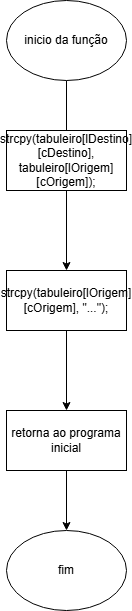

The diagram above was exported from draw.io. Its source (the exported page's mxGraphModel, read from the mxfile embedded in the PNG):
<mxGraphModel dx="1909" dy="898" grid="1" gridSize="10" guides="1" tooltips="1" connect="1" arrows="1" fold="1" page="1" pageScale="1" pageWidth="827" pageHeight="1169" math="0" shadow="0">
  <root>
    <mxCell id="0" />
    <mxCell id="1" parent="0" />
    <mxCell id="hsgmrUm5ypN4coQX3J4f-134" edge="1" parent="1" source="hsgmrUm5ypN4coQX3J4f-132" style="edgeStyle=orthogonalEdgeStyle;rounded=0;orthogonalLoop=1;jettySize=auto;html=1;" value="">
      <mxGeometry relative="1" as="geometry">
        <mxPoint x="410" y="280" as="targetPoint" />
      </mxGeometry>
    </mxCell>
    <mxCell id="hsgmrUm5ypN4coQX3J4f-132" parent="1" style="ellipse;whiteSpace=wrap;html=1;" value="inicio da função" vertex="1">
      <mxGeometry height="80" width="120" x="350" y="120" as="geometry" />
    </mxCell>
    <mxCell id="hsgmrUm5ypN4coQX3J4f-137" edge="1" parent="1" source="hsgmrUm5ypN4coQX3J4f-135" style="edgeStyle=orthogonalEdgeStyle;rounded=0;orthogonalLoop=1;jettySize=auto;html=1;" target="hsgmrUm5ypN4coQX3J4f-136" value="">
      <mxGeometry relative="1" as="geometry" />
    </mxCell>
    <mxCell id="hsgmrUm5ypN4coQX3J4f-135" parent="1" style="rounded=0;whiteSpace=wrap;html=1;" value="strcpy(tabuleiro[lDestino][cDestino], tabuleiro[lOrigem][cOrigem]);" vertex="1">
      <mxGeometry height="60" width="120" x="350" y="250" as="geometry" />
    </mxCell>
    <mxCell id="hsgmrUm5ypN4coQX3J4f-139" edge="1" parent="1" source="hsgmrUm5ypN4coQX3J4f-136" style="edgeStyle=orthogonalEdgeStyle;rounded=0;orthogonalLoop=1;jettySize=auto;html=1;" target="hsgmrUm5ypN4coQX3J4f-138" value="">
      <mxGeometry relative="1" as="geometry" />
    </mxCell>
    <mxCell id="hsgmrUm5ypN4coQX3J4f-136" parent="1" style="whiteSpace=wrap;html=1;rounded=0;" value="strcpy(tabuleiro[lOrigem][cOrigem], &quot;...&quot;);" vertex="1">
      <mxGeometry height="60" width="120" x="350" y="390" as="geometry" />
    </mxCell>
    <mxCell id="hsgmrUm5ypN4coQX3J4f-141" edge="1" parent="1" source="hsgmrUm5ypN4coQX3J4f-138" style="edgeStyle=orthogonalEdgeStyle;rounded=0;orthogonalLoop=1;jettySize=auto;html=1;" target="hsgmrUm5ypN4coQX3J4f-140" value="">
      <mxGeometry relative="1" as="geometry" />
    </mxCell>
    <mxCell id="hsgmrUm5ypN4coQX3J4f-138" parent="1" style="whiteSpace=wrap;html=1;rounded=0;" value="retorna ao programa inicial" vertex="1">
      <mxGeometry height="60" width="120" x="350" y="530" as="geometry" />
    </mxCell>
    <mxCell id="hsgmrUm5ypN4coQX3J4f-140" parent="1" style="ellipse;whiteSpace=wrap;html=1;" value="fim" vertex="1">
      <mxGeometry height="80" width="120" x="350" y="650" as="geometry" />
    </mxCell>
  </root>
</mxGraphModel>